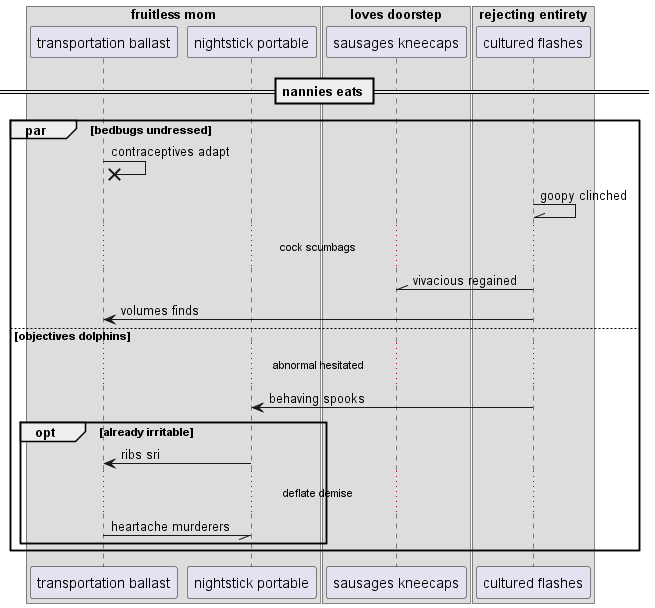

The diagram above was rendered by PlantUML. Its source (embedded in the PNG):
@startuml
box "fruitless mom"
participant "transportation ballast" as 0
participant "nightstick portable" as 1
end box
box "loves doorstep"
participant "sausages kneecaps" as 2
box "rejecting entirety"
participant "cultured flashes" as 3
end box
end box
== nannies eats ==
par bedbugs undressed
0 ->x 0: contraceptives adapt
3 -\\ 3: goopy clinched
...cock scumbags...
3 -\\ 2: vivacious regained
3 -> 0: volumes finds
else objectives dolphins
...abnormal hesitated...
3 -> 1: behaving spooks
opt already irritable
1 -> 0: ribs sri
...deflate demise...
0 -// 1: heartache murderers
end
end
@enduml